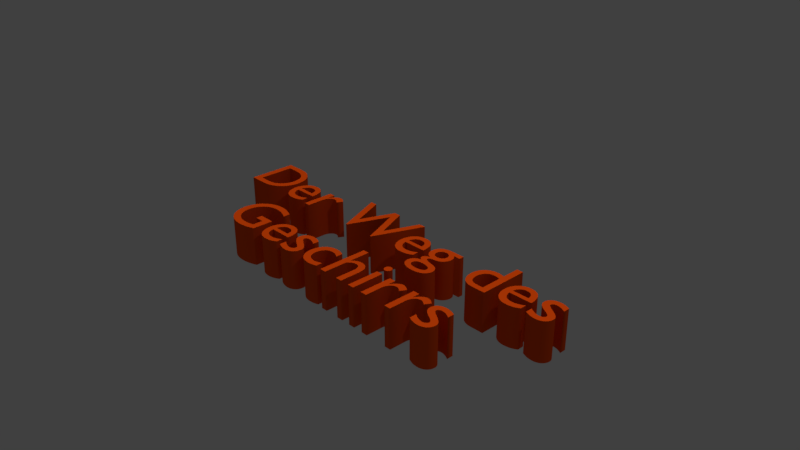 # Source: texts.blend  (saved by Blender 2.77.0; exported with 4.5.12 LTS)
import bpy
from mathutils import Matrix  # noqa: F401  (used for matrix-valued properties, if any)

bpy.ops.wm.read_factory_settings(use_empty=True)
scene = bpy.context.scene
scene.name = 'Scene'

# ---- collections
col_collection_1 = bpy.data.collections.new('Collection 1'); scene.collection.children.link(col_collection_1)

# ---- materials (node trees are filled in below, after node groups)
mat_material_001 = bpy.data.materials.new('Material.001')
mat_material_001.alpha_threshold = 0.0
mat_material_001.roughness = 0.5

# ---- material node trees
mat_material_001.use_nodes = True; mat_material_001.node_tree.nodes.clear()
_N = mat_material_001.node_tree.nodes; _L = mat_material_001.node_tree.links
n0 = _N.new('ShaderNodeOutputMaterial'); n0.name = 'Material Output'; n0.location = (300, 300)
n1 = _N.new('ShaderNodeBsdfDiffuse'); n1.name = 'Diffuse BSDF'; n1.location = (10, 300)
n1.inputs[0].default_value = (0.8, 0.0736, 0.003307, 1.0)
_L.new(n1.outputs[0], n0.inputs[0])
n0.is_active_output = True

# ---- world
world_world = bpy.data.worlds.new('World'); scene.world = world_world
world_world.color = (0.05088, 0.05088, 0.05088)
world_world.use_sun_shadow = False
world_world.sun_shadow_jitter_overblur = 0.0
world_world.cycles.sampling_method = 'MANUAL'

# ---- cameras
cam_camera = bpy.data.cameras.new('Camera')
cam_camera.clip_end = 100.0
cam_camera.lens = 35.0
cam_camera.sensor_width = 32.0
cam_camera.sensor_height = 18.0
cam_camera.ortho_scale = 7.314
cam_camera.dof.focus_distance = 0.0

# ---- lights
light_sun = bpy.data.lights.new('Sun', 'SUN')
light_sun.transmission_factor = 0.0
light_sun.angle = 0.1993
light_sun.energy = 1.0
light_sun.shadow_buffer_clip_start = 0.5
light_sun.shadow_soft_size = 0.1
light_sun.shadow_cascade_max_distance = 1000.0
light_lamp = bpy.data.lights.new('Lamp', 'POINT')
light_lamp.transmission_factor = 0.0
light_lamp.cutoff_distance = 30.0
light_lamp.energy = 100.0
light_lamp.shadow_buffer_clip_start = 1.001
light_lamp.shadow_soft_size = 0.1
light_lamp.shadow_maximum_resolution = 0.006
light_lamp.use_absolute_resolution = True

# ---- curves / text
txt_der_weg_des_geschirrs = bpy.data.curves.new('Der Weg des Geschirrs', 'FONT')
txt_der_weg_des_geschirrs.dimensions = '2D'
txt_der_weg_des_geschirrs.body = 'Der Weg des\nGeschirrs'
txt_der_weg_des_geschirrs.materials.append(mat_material_001)
txt_der_weg_des_geschirrs.use_path_clamp = True
txt_der_weg_des_geschirrs.bevel_resolution = 0
txt_der_weg_des_geschirrs.extrude = 0.271
txt_der_weg_des_geschirrs.align_x = 'CENTER'

# ---- objects
ob_sun = bpy.data.objects.new('Sun', light_sun)
ob_text = bpy.data.objects.new('Text', txt_der_weg_des_geschirrs)
ob_lamp = bpy.data.objects.new('Lamp', light_lamp)
ob_camera = bpy.data.objects.new('Camera', cam_camera)

# ---- transforms, parenting, visibility, modifiers, constraints
ob_sun.location = (5.96e-08, -1.192e-07, 0.0)
ob_sun.lineart.crease_threshold = 0.0
ob_text.location = (0.1309, -1.192e-07, 0.0)
ob_text.lineart.crease_threshold = 0.0
ob_lamp.location = (4.076, 1.005, 5.904)
ob_lamp.rotation_euler = (0.6503, 0.05522, 1.866)
ob_lamp.lock_rotations_4d = False
ob_lamp.empty_display_type = 'ARROWS'
ob_lamp.color = (0.0, 0.0, 0.0, 0.0)
ob_lamp.lineart.crease_threshold = 0.0
ob_camera.location = (7.481, -6.508, 5.344)
ob_camera.rotation_euler = (1.109, 0.0, 0.8149)
ob_camera.lock_rotations_4d = False
ob_camera.empty_display_type = 'ARROWS'
ob_camera.color = (0.0, 0.0, 0.0, 0.0)
ob_camera.display_type = 'WIRE'
ob_camera.lineart.crease_threshold = 0.0

# ---- collection membership
col_collection_1.objects.link(ob_sun)
col_collection_1.objects.link(ob_text)
col_collection_1.objects.link(ob_lamp)
col_collection_1.objects.link(ob_camera)

# ---- scene / render settings (as saved in the file)
scene.camera = ob_camera
scene.frame_start = 1; scene.frame_end = 250; scene.frame_set(1)
scene.render.engine = 'CYCLES'
scene.render.resolution_percentage = 50
scene.render.dither_intensity = 0.0
scene.cycles.use_denoising = False
scene.cycles.samples = 128
scene.cycles.sampling_pattern = 'TABULATED_SOBOL'
scene.cycles.light_sampling_threshold = 0.0
scene.cycles.use_adaptive_sampling = False
scene.cycles.use_light_tree = False
scene.cycles.blur_glossy = 0.0
scene.cycles.sample_clamp_indirect = 0.0
scene.view_settings.view_transform = 'Standard'
bpy.context.view_layer.update()
